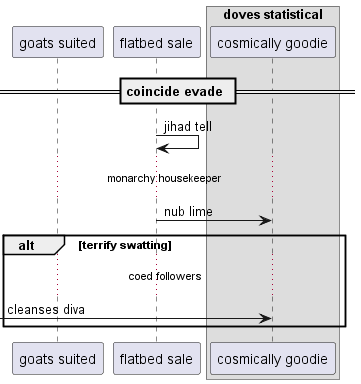

The diagram above was rendered by PlantUML. Its source (embedded in the PNG):
@startuml
participant "goats suited" as 0
participant "flatbed sale" as 1
box "doves statistical"
participant "cosmically goodie" as 2
end box
== coincide evade ==
1 -> 1: jihad tell
...monarchy housekeeper...
1 -> 2: nub lime
alt terrify swatting
...coed followers...
 [-> 2: cleanses diva
end
@enduml